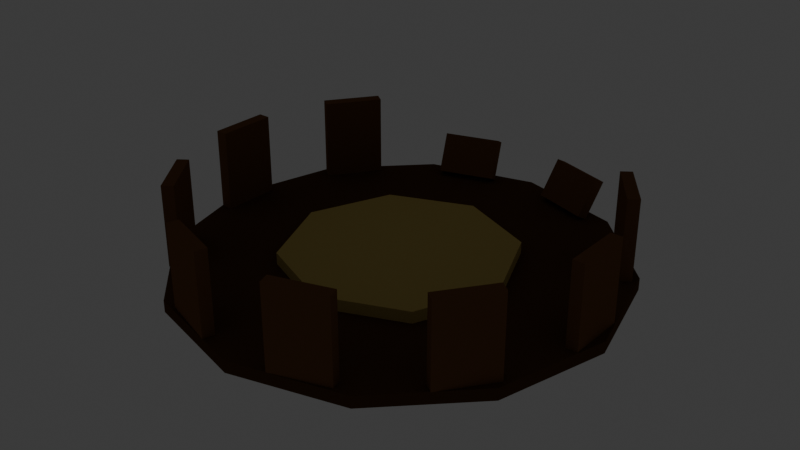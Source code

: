 # Source: prop_cart_pumpkin_slot_bitten.blend  (saved by Blender 5.2.45; exported with 4.5.12 LTS)
import bpy
from mathutils import Matrix  # noqa: F401  (used for matrix-valued properties, if any)

bpy.ops.wm.read_factory_settings(use_empty=True)
scene = bpy.context.scene
scene.name = 'Scene'

# ---- collections
col_collection = bpy.data.collections.new('Collection'); scene.collection.children.link(col_collection)

# ---- materials (node trees are filled in below, after node groups)
mat_mat_flat_lit = bpy.data.materials.new('mat_flat_lit')
mat_mat_emissive_warm = bpy.data.materials.new('mat_emissive_warm')
mat_mat_emissive_ember = bpy.data.materials.new('mat_emissive_ember')

# ---- material node trees
mat_mat_flat_lit.use_nodes = True; mat_mat_flat_lit.node_tree.nodes.clear()
_N = mat_mat_flat_lit.node_tree.nodes; _L = mat_mat_flat_lit.node_tree.links
n0 = _N.new('ShaderNodeOutputMaterial'); n0.name = 'Material Output'; n0.location = (0, 0)
n1 = _N.new('ShaderNodeBsdfPrincipled'); n1.name = 'Principled BSDF'; n1.location = (0, 0)
n1.inputs[2].default_value = 1.0
n1.inputs[10].default_value = 0.005
n1.inputs[13].default_value = 0.0
n2 = _N.new('ShaderNodeVertexColor'); n2.name = 'Color Attribute'; n2.location = (0, 0)
n2.layer_name = 'Col'
_L.new(n2.outputs[0], n1.inputs[0])
_L.new(n1.outputs[0], n0.inputs[0])
n0.is_active_output = True
mat_mat_emissive_warm.use_nodes = True; mat_mat_emissive_warm.node_tree.nodes.clear()
_N = mat_mat_emissive_warm.node_tree.nodes; _L = mat_mat_emissive_warm.node_tree.links
n0 = _N.new('ShaderNodeOutputMaterial'); n0.name = 'Material Output'; n0.location = (0, 0)
n1 = _N.new('ShaderNodeBsdfPrincipled'); n1.name = 'Principled BSDF'; n1.location = (0, 0)
n1.inputs[2].default_value = 1.0
n1.inputs[10].default_value = 0.005
n1.inputs[13].default_value = 0.0
n1.inputs[27].default_value = (1.0, 0.4564, 0.1022, 1.0)
n1.inputs[28].default_value = 1.0
n2 = _N.new('ShaderNodeVertexColor'); n2.name = 'Color Attribute'; n2.location = (0, 0)
n2.layer_name = 'Col'
_L.new(n2.outputs[0], n1.inputs[0])
_L.new(n1.outputs[0], n0.inputs[0])
n0.is_active_output = True
mat_mat_emissive_ember.use_nodes = True; mat_mat_emissive_ember.node_tree.nodes.clear()
_N = mat_mat_emissive_ember.node_tree.nodes; _L = mat_mat_emissive_ember.node_tree.links
n0 = _N.new('ShaderNodeOutputMaterial'); n0.name = 'Material Output'; n0.location = (0, 0)
n1 = _N.new('ShaderNodeBsdfPrincipled'); n1.name = 'Principled BSDF'; n1.location = (0, 0)
n1.inputs[2].default_value = 1.0
n1.inputs[10].default_value = 0.005
n1.inputs[13].default_value = 0.0
n1.inputs[27].default_value = (1.0, 0.1022, 0.0137, 1.0)
n1.inputs[28].default_value = 1.0
n2 = _N.new('ShaderNodeVertexColor'); n2.name = 'Color Attribute'; n2.location = (0, 0)
n2.layer_name = 'Col'
_L.new(n2.outputs[0], n1.inputs[0])
_L.new(n1.outputs[0], n0.inputs[0])
n0.is_active_output = True

# ---- world
world_world = bpy.data.worlds.new('World'); scene.world = world_world
world_world.use_nodes = True; world_world.node_tree.nodes.clear()
_N = world_world.node_tree.nodes; _L = world_world.node_tree.links
n0 = _N.new('ShaderNodeOutputWorld'); n0.name = 'World Output'; n0.location = (200, 100)
n1 = _N.new('ShaderNodeBackground'); n1.name = 'Background'; n1.location = (-200, 100)
n1.inputs[0].default_value = (0.05088, 0.05088, 0.05088, 1.0)
_L.new(n1.outputs[0], n0.inputs[0])
n0.is_active_output = True
world_world.color = (0.05088, 0.05088, 0.05088)
world_world.sun_shadow_jitter_overblur = 0.0

# ---- meshes
me_slot = bpy.data.meshes.new('Slot')
me_slot.from_pydata([(0.72, -0.1, 0.32), (0.72, -0.1, 0.04), (0.0, 0.75, 0.0), (0.0, 0.75, 0.04), (0.375, 0.6495, 0.0), (0.375, 0.6495, 0.04), (0.6495, 0.375, 0.0), (0.6495, 0.375, 0.04), (0.75, 0.0, 0.0), (0.75, 0.0, 0.04), (0.6495, -0.375, 0.0), (0.6495, -0.375, 0.04), (0.375, -0.6495, 0.0), (0.375, -0.6495, 0.04), (0.0, -0.75, 0.0), (0.0, -0.75, 0.04), (-0.375, -0.6495, 0.0), (-0.375, -0.6495, 0.04), (-0.6495, -0.375, 0.0), (-0.6495, -0.375, 0.04), (-0.75, 0.0, 0.0), (-0.75, 0.0, 0.04), (-0.6495, 0.375, 0.0), (-0.6495, 0.375, 0.04), (-0.375, 0.6495, 0.0), (-0.375, 0.6495, 0.04), (0.68, -0.1, 0.04), (0.68, -0.1, 0.32), (0.72, 0.1, 0.04), (0.72, 0.1, 0.32), (0.68, 0.1, 0.04), (0.68, 0.1, 0.32), (0.6413, 0.3423, 0.04), (0.6413, 0.3423, 0.32), (0.6089, 0.3188, 0.04), (0.6089, 0.3188, 0.32), (0.5237, 0.5041, 0.04), (0.5237, 0.5041, 0.32), (0.4914, 0.4806, 0.04), (0.4914, 0.4806, 0.32), (0.3065, 0.6196, 0.03898), (0.3272, 0.6834, 0.1618), (0.2956, 0.5862, 0.05816), (0.3164, 0.6501, 0.181), (0.1163, 0.6814, 0.03898), (0.137, 0.7453, 0.1618), (0.1054, 0.648, 0.05816), (0.1262, 0.7119, 0.181), (-0.1163, 0.6814, 0.03898), (-0.137, 0.7453, 0.1618), (-0.1054, 0.648, 0.05816), (-0.1262, 0.7119, 0.181), (-0.3065, 0.6196, 0.03898), (-0.3272, 0.6834, 0.1618), (-0.2956, 0.5862, 0.05816), (-0.3164, 0.6501, 0.181), (-0.5237, 0.5041, 0.04), (-0.5237, 0.5041, 0.32), (-0.4914, 0.4806, 0.04), (-0.4914, 0.4806, 0.32), (-0.6413, 0.3423, 0.04), (-0.6413, 0.3423, 0.32), (-0.6089, 0.3188, 0.04), (-0.6089, 0.3188, 0.32), (-0.72, 0.1, 0.04), (-0.72, 0.1, 0.32), (-0.68, 0.1, 0.04), (-0.68, 0.1, 0.32), (-0.72, -0.1, 0.04), (-0.72, -0.1, 0.32), (-0.68, -0.1, 0.04), (-0.68, -0.1, 0.32), (-0.6413, -0.3423, 0.04), (-0.6413, -0.3423, 0.32), (-0.6089, -0.3188, 0.04), (-0.6089, -0.3188, 0.32), (-0.5237, -0.5041, 0.04), (-0.5237, -0.5041, 0.32), (-0.4914, -0.4806, 0.04), (-0.4914, -0.4806, 0.32), (-0.3176, -0.6539, 0.04), (-0.3176, -0.6539, 0.32), (-0.3052, -0.6158, 0.04), (-0.3052, -0.6158, 0.32), (-0.1274, -0.7157, 0.04), (-0.1274, -0.7157, 0.32), (-0.115, -0.6776, 0.04), (-0.115, -0.6776, 0.32), (0.1274, -0.7157, 0.04), (0.1274, -0.7157, 0.32), (0.115, -0.6776, 0.04), (0.115, -0.6776, 0.32), (0.3176, -0.6539, 0.04), (0.3176, -0.6539, 0.32), (0.3052, -0.6158, 0.04), (0.3052, -0.6158, 0.32), (0.5237, -0.5041, 0.04), (0.5237, -0.5041, 0.32), (0.4914, -0.4806, 0.04), (0.4914, -0.4806, 0.32), (0.6413, -0.3423, 0.04), (0.6413, -0.3423, 0.32), (0.6089, -0.3188, 0.04), (0.6089, -0.3188, 0.32), (0.0, 0.0, 0.1), (0.0, 0.0, 0.02), (0.2756, 0.2756, 0.08), (0.2756, 0.2756, 0.04), (0.3897, 0.0, 0.08), (0.3897, 0.0, 0.04), (0.2756, -0.2756, 0.08), (0.2756, -0.2756, 0.04), (0.0, -0.3897, 0.08), (0.0, -0.3897, 0.04), (-0.2756, -0.2756, 0.08), (-0.2756, -0.2756, 0.04), (-0.3897, 0.0, 0.08), (-0.3897, 0.0, 0.04), (-0.2756, 0.2756, 0.08), (-0.2756, 0.2756, 0.04), (0.0, 0.3897, 0.08), (0.0, 0.3897, 0.04)], [], [(52, 53, 49, 48), (34, 38, 36, 32), (2, 3, 5, 4), (50, 54, 52, 48), (36, 37, 33, 32), (4, 5, 7, 6), (50, 51, 55, 54), (38, 39, 37, 36), (6, 7, 9, 8), (48, 49, 51, 50), (34, 35, 39, 38), (8, 9, 11, 10), (47, 43, 41, 45), (32, 33, 35, 34), (10, 11, 13, 12), (42, 46, 44, 40), (31, 27, 0, 29), (12, 13, 15, 14), (44, 45, 41, 40), (26, 30, 28, 1), (14, 15, 17, 16), (46, 47, 45, 44), (28, 29, 0, 1), (16, 17, 19, 18), (42, 43, 47, 46), (30, 31, 29, 28), (18, 19, 21, 20), (40, 41, 43, 42), (26, 27, 31, 30), (20, 21, 23, 22), (5, 3, 25, 23, 21, 19, 17, 15, 13, 11, 9, 7), (1, 0, 27, 26), (22, 23, 25, 24), (54, 55, 53, 52), (39, 35, 33, 37), (24, 25, 3, 2), (2, 4, 6, 8, 10, 12, 14, 16, 18, 20, 22, 24), (55, 51, 49, 53), (56, 57, 59, 58), (58, 59, 63, 62), (62, 63, 61, 60), (60, 61, 57, 56), (58, 62, 60, 56), (63, 59, 57, 61), (64, 65, 67, 66), (66, 67, 71, 70), (70, 71, 69, 68), (68, 69, 65, 64), (66, 70, 68, 64), (71, 67, 65, 69), (72, 73, 75, 74), (74, 75, 79, 78), (78, 79, 77, 76), (76, 77, 73, 72), (74, 78, 76, 72), (79, 75, 73, 77), (80, 81, 83, 82), (82, 83, 87, 86), (86, 87, 85, 84), (84, 85, 81, 80), (82, 86, 84, 80), (87, 83, 81, 85), (88, 89, 91, 90), (90, 91, 95, 94), (94, 95, 93, 92), (92, 93, 89, 88), (90, 94, 92, 88), (95, 91, 89, 93), (96, 97, 99, 98), (98, 99, 103, 102), (102, 103, 101, 100), (100, 101, 97, 96), (98, 102, 100, 96), (103, 99, 97, 101), (105, 121, 107), (121, 120, 106, 107), (120, 104, 106), (105, 107, 109), (107, 106, 108, 109), (106, 104, 108), (105, 109, 111), (109, 108, 110, 111), (108, 104, 110), (105, 111, 113), (111, 110, 112, 113), (110, 104, 112), (105, 113, 115), (113, 112, 114, 115), (112, 104, 114), (105, 115, 117), (115, 114, 116, 117), (114, 104, 116), (105, 117, 119), (117, 116, 118, 119), (116, 104, 118), (105, 119, 121), (119, 118, 120, 121), (118, 104, 120)])
_ca = me_slot.color_attributes.new('Col', 'BYTE_COLOR', 'CORNER')
_ca.data.foreach_set('color', [0.1946, 0.09306, 0.03955, 1.0, 0.1946, 0.09306, 0.03955, 1.0, 0.1946, 0.09306, 0.03955, 1.0, 0.1946, 0.09306, 0.03955, 1.0, 0.1946, 0.09306, 0.03955, 1.0, 0.1946, 0.09306, 0.03955, 1.0, 0.1946, 0.09306, 0.03955, 1.0, 0.1946, 0.09306, 0.03955, 1.0, 0.107, 0.05127, 0.02315, 1.0, 0.107, 0.05127, 0.02315, 1.0, 0.107, 0.05127, 0.02315, 1.0, 0.107, 0.05127, 0.02315, 1.0, 0.1946, 0.09306, 0.03955, 1.0, 0.1946, 0.09306, 0.03955, 1.0, 0.1946, 0.09306, 0.03955, 1.0, 0.1946, 0.09306, 0.03955, 1.0, 0.1946, 0.09306, 0.03955, 1.0, 0.1946, 0.09306, 0.03955, 1.0, 0.1946, 0.09306, 0.03955, 1.0, 0.1946, 0.09306, 0.03955, 1.0, 0.107, 0.05127, 0.02315, 1.0, 0.107, 0.05127, 0.02315, 1.0, 0.107, 0.05127, 0.02315, 1.0, 0.107, 0.05127, 0.02315, 1.0, 0.1946, 0.09306, 0.03955, 1.0, 0.1946, 0.09306, 0.03955, 1.0, 0.1946, 0.09306, 0.03955, 1.0, 0.1946, 0.09306, 0.03955, 1.0, 0.1946, 0.09306, 0.03955, 1.0, 0.1946, 0.09306, 0.03955, 1.0, 0.1946, 0.09306, 0.03955, 1.0, 0.1946, 0.09306, 0.03955, 1.0, 0.107, 0.05127, 0.02315, 1.0, 0.107, 0.05127, 0.02315, 1.0, 0.107, 0.05127, 0.02315, 1.0, 0.107, 0.05127, 0.02315, 1.0, 0.1946, 0.09306, 0.03955, 1.0, 0.1946, 0.09306, 0.03955, 1.0, 0.1946, 0.09306, 0.03955, 1.0, 0.1946, 0.09306, 0.03955, 1.0, 0.1946, 0.09306, 0.03955, 1.0, 0.1946, 0.09306, 0.03955, 1.0, 0.1946, 0.09306, 0.03955, 1.0, 0.1946, 0.09306, 0.03955, 1.0, 0.107, 0.05127, 0.02315, 1.0, 0.107, 0.05127, 0.02315, 1.0, 0.107, 0.05127, 0.02315, 1.0, 0.107, 0.05127, 0.02315, 1.0, 0.1946, 0.09306, 0.03955, 1.0, 0.1946, 0.09306, 0.03955, 1.0, 0.1946, 0.09306, 0.03955, 1.0, 0.1946, 0.09306, 0.03955, 1.0, 0.1946, 0.09306, 0.03955, 1.0, 0.1946, 0.09306, 0.03955, 1.0, 0.1946, 0.09306, 0.03955, 1.0, 0.1946, 0.09306, 0.03955, 1.0, 0.107, 0.05127, 0.02315, 1.0, 0.107, 0.05127, 0.02315, 1.0, 0.107, 0.05127, 0.02315, 1.0, 0.107, 0.05127, 0.02315, 1.0, 0.1946, 0.09306, 0.03955, 1.0, 0.1946, 0.09306, 0.03955, 1.0, 0.1946, 0.09306, 0.03955, 1.0, 0.1946, 0.09306, 0.03955, 1.0, 0.1946, 0.09306, 0.03955, 1.0, 0.1946, 0.09306, 0.03955, 1.0, 0.1946, 0.09306, 0.03955, 1.0, 0.1946, 0.09306, 0.03955, 1.0, 0.107, 0.05127, 0.02315, 1.0, 0.107, 0.05127, 0.02315, 1.0, 0.107, 0.05127, 0.02315, 1.0, 0.107, 0.05127, 0.02315, 1.0, 0.1946, 0.09306, 0.03955, 1.0, 0.1946, 0.09306, 0.03955, 1.0, 0.1946, 0.09306, 0.03955, 1.0, 0.1946, 0.09306, 0.03955, 1.0, 0.1946, 0.09306, 0.03955, 1.0, 0.1946, 0.09306, 0.03955, 1.0, 0.1946, 0.09306, 0.03955, 1.0, 0.1946, 0.09306, 0.03955, 1.0, 0.107, 0.05127, 0.02315, 1.0, 0.107, 0.05127, 0.02315, 1.0, 0.107, 0.05127, 0.02315, 1.0, 0.107, 0.05127, 0.02315, 1.0, 0.1946, 0.09306, 0.03955, 1.0, 0.1946, 0.09306, 0.03955, 1.0, 0.1946, 0.09306, 0.03955, 1.0, 0.1946, 0.09306, 0.03955, 1.0, 0.1946, 0.09306, 0.03955, 1.0, 0.1946, 0.09306, 0.03955, 1.0, 0.1946, 0.09306, 0.03955, 1.0, 0.1946, 0.09306, 0.03955, 1.0, 0.107, 0.05127, 0.02315, 1.0, 0.107, 0.05127, 0.02315, 1.0, 0.107, 0.05127, 0.02315, 1.0, 0.107, 0.05127, 0.02315, 1.0, 0.1946, 0.09306, 0.03955, 1.0, 0.1946, 0.09306, 0.03955, 1.0, 0.1946, 0.09306, 0.03955, 1.0, 0.1946, 0.09306, 0.03955, 1.0, 0.1946, 0.09306, 0.03955, 1.0, 0.1946, 0.09306, 0.03955, 1.0, 0.1946, 0.09306, 0.03955, 1.0, 0.1946, 0.09306, 0.03955, 1.0, 0.107, 0.05127, 0.02315, 1.0, 0.107, 0.05127, 0.02315, 1.0, 0.107, 0.05127, 0.02315, 1.0, 0.107, 0.05127, 0.02315, 1.0, 0.1946, 0.09306, 0.03955, 1.0, 0.1946, 0.09306, 0.03955, 1.0, 0.1946, 0.09306, 0.03955, 1.0, 0.1946, 0.09306, 0.03955, 1.0, 0.1946, 0.09306, 0.03955, 1.0, 0.1946, 0.09306, 0.03955, 1.0, 0.1946, 0.09306, 0.03955, 1.0, 0.1946, 0.09306, 0.03955, 1.0, 0.107, 0.05127, 0.02315, 1.0, 0.107, 0.05127, 0.02315, 1.0, 0.107, 0.05127, 0.02315, 1.0, 0.107, 0.05127, 0.02315, 1.0, 0.107, 0.05127, 0.02315, 1.0, 0.107, 0.05127, 0.02315, 1.0, 0.107, 0.05127, 0.02315, 1.0, 0.107, 0.05127, 0.02315, 1.0, 0.107, 0.05127, 0.02315, 1.0, 0.107, 0.05127, 0.02315, 1.0, 0.107, 0.05127, 0.02315, 1.0, 0.107, 0.05127, 0.02315, 1.0, 0.107, 0.05127, 0.02315, 1.0, 0.107, 0.05127, 0.02315, 1.0, 0.107, 0.05127, 0.02315, 1.0, 0.107, 0.05127, 0.02315, 1.0, 0.1946, 0.09306, 0.03955, 1.0, 0.1946, 0.09306, 0.03955, 1.0, 0.1946, 0.09306, 0.03955, 1.0, 0.1946, 0.09306, 0.03955, 1.0, 0.107, 0.05127, 0.02315, 1.0, 0.107, 0.05127, 0.02315, 1.0, 0.107, 0.05127, 0.02315, 1.0, 0.107, 0.05127, 0.02315, 1.0, 0.1946, 0.09306, 0.03955, 1.0, 0.1946, 0.09306, 0.03955, 1.0, 0.1946, 0.09306, 0.03955, 1.0, 0.1946, 0.09306, 0.03955, 1.0, 0.1946, 0.09306, 0.03955, 1.0, 0.1946, 0.09306, 0.03955, 1.0, 0.1946, 0.09306, 0.03955, 1.0, 0.1946, 0.09306, 0.03955, 1.0, 0.107, 0.05127, 0.02315, 1.0, 0.107, 0.05127, 0.02315, 1.0, 0.107, 0.05127, 0.02315, 1.0, 0.107, 0.05127, 0.02315, 1.0, 0.107, 0.05127, 0.02315, 1.0, 0.107, 0.05127, 0.02315, 1.0, 0.107, 0.05127, 0.02315, 1.0, 0.107, 0.05127, 0.02315, 1.0, 0.107, 0.05127, 0.02315, 1.0, 0.107, 0.05127, 0.02315, 1.0, 0.107, 0.05127, 0.02315, 1.0, 0.107, 0.05127, 0.02315, 1.0, 0.107, 0.05127, 0.02315, 1.0, 0.107, 0.05127, 0.02315, 1.0, 0.107, 0.05127, 0.02315, 1.0, 0.107, 0.05127, 0.02315, 1.0, 0.1946, 0.09306, 0.03955, 1.0, 0.1946, 0.09306, 0.03955, 1.0, 0.1946, 0.09306, 0.03955, 1.0, 0.1946, 0.09306, 0.03955, 1.0, 0.1946, 0.09306, 0.03955, 1.0, 0.1946, 0.09306, 0.03955, 1.0, 0.1946, 0.09306, 0.03955, 1.0, 0.1946, 0.09306, 0.03955, 1.0, 0.1946, 0.09306, 0.03955, 1.0, 0.1946, 0.09306, 0.03955, 1.0, 0.1946, 0.09306, 0.03955, 1.0, 0.1946, 0.09306, 0.03955, 1.0, 0.1946, 0.09306, 0.03955, 1.0, 0.1946, 0.09306, 0.03955, 1.0, 0.1946, 0.09306, 0.03955, 1.0, 0.1946, 0.09306, 0.03955, 1.0, 0.1946, 0.09306, 0.03955, 1.0, 0.1946, 0.09306, 0.03955, 1.0, 0.1946, 0.09306, 0.03955, 1.0, 0.1946, 0.09306, 0.03955, 1.0, 0.1946, 0.09306, 0.03955, 1.0, 0.1946, 0.09306, 0.03955, 1.0, 0.1946, 0.09306, 0.03955, 1.0, 0.1946, 0.09306, 0.03955, 1.0, 0.1946, 0.09306, 0.03955, 1.0, 0.1946, 0.09306, 0.03955, 1.0, 0.1946, 0.09306, 0.03955, 1.0, 0.1946, 0.09306, 0.03955, 1.0, 0.1946, 0.09306, 0.03955, 1.0, 0.1946, 0.09306, 0.03955, 1.0, 0.1946, 0.09306, 0.03955, 1.0, 0.1946, 0.09306, 0.03955, 1.0, 0.1946, 0.09306, 0.03955, 1.0, 0.1946, 0.09306, 0.03955, 1.0, 0.1946, 0.09306, 0.03955, 1.0, 0.1946, 0.09306, 0.03955, 1.0, 0.1946, 0.09306, 0.03955, 1.0, 0.1946, 0.09306, 0.03955, 1.0, 0.1946, 0.09306, 0.03955, 1.0, 0.1946, 0.09306, 0.03955, 1.0, 0.1946, 0.09306, 0.03955, 1.0, 0.1946, 0.09306, 0.03955, 1.0, 0.1946, 0.09306, 0.03955, 1.0, 0.1946, 0.09306, 0.03955, 1.0, 0.1946, 0.09306, 0.03955, 1.0, 0.1946, 0.09306, 0.03955, 1.0, 0.1946, 0.09306, 0.03955, 1.0, 0.1946, 0.09306, 0.03955, 1.0, 0.1946, 0.09306, 0.03955, 1.0, 0.1946, 0.09306, 0.03955, 1.0, 0.1946, 0.09306, 0.03955, 1.0, 0.1946, 0.09306, 0.03955, 1.0, 0.1946, 0.09306, 0.03955, 1.0, 0.1946, 0.09306, 0.03955, 1.0, 0.1946, 0.09306, 0.03955, 1.0, 0.1946, 0.09306, 0.03955, 1.0, 0.1946, 0.09306, 0.03955, 1.0, 0.1946, 0.09306, 0.03955, 1.0, 0.1946, 0.09306, 0.03955, 1.0, 0.1946, 0.09306, 0.03955, 1.0, 0.1946, 0.09306, 0.03955, 1.0, 0.1946, 0.09306, 0.03955, 1.0, 0.1946, 0.09306, 0.03955, 1.0, 0.1946, 0.09306, 0.03955, 1.0, 0.1946, 0.09306, 0.03955, 1.0, 0.1946, 0.09306, 0.03955, 1.0, 0.1946, 0.09306, 0.03955, 1.0, 0.1946, 0.09306, 0.03955, 1.0, 0.1946, 0.09306, 0.03955, 1.0, 0.1946, 0.09306, 0.03955, 1.0, 0.1946, 0.09306, 0.03955, 1.0, 0.1946, 0.09306, 0.03955, 1.0, 0.1946, 0.09306, 0.03955, 1.0, 0.1946, 0.09306, 0.03955, 1.0, 0.1946, 0.09306, 0.03955, 1.0, 0.1946, 0.09306, 0.03955, 1.0, 0.1946, 0.09306, 0.03955, 1.0, 0.1946, 0.09306, 0.03955, 1.0, 0.1946, 0.09306, 0.03955, 1.0, 0.1946, 0.09306, 0.03955, 1.0, 0.1946, 0.09306, 0.03955, 1.0, 0.1946, 0.09306, 0.03955, 1.0, 0.1946, 0.09306, 0.03955, 1.0, 0.1946, 0.09306, 0.03955, 1.0, 0.1946, 0.09306, 0.03955, 1.0, 0.1946, 0.09306, 0.03955, 1.0, 0.1946, 0.09306, 0.03955, 1.0, 0.1946, 0.09306, 0.03955, 1.0, 0.1946, 0.09306, 0.03955, 1.0, 0.1946, 0.09306, 0.03955, 1.0, 0.1946, 0.09306, 0.03955, 1.0, 0.1946, 0.09306, 0.03955, 1.0, 0.1946, 0.09306, 0.03955, 1.0, 0.1946, 0.09306, 0.03955, 1.0, 0.1946, 0.09306, 0.03955, 1.0, 0.1946, 0.09306, 0.03955, 1.0, 0.1946, 0.09306, 0.03955, 1.0, 0.1946, 0.09306, 0.03955, 1.0, 0.1946, 0.09306, 0.03955, 1.0, 0.1946, 0.09306, 0.03955, 1.0, 0.1946, 0.09306, 0.03955, 1.0, 0.1946, 0.09306, 0.03955, 1.0, 0.1946, 0.09306, 0.03955, 1.0, 0.1946, 0.09306, 0.03955, 1.0, 0.1946, 0.09306, 0.03955, 1.0, 0.1946, 0.09306, 0.03955, 1.0, 0.1946, 0.09306, 0.03955, 1.0, 0.1946, 0.09306, 0.03955, 1.0, 0.1946, 0.09306, 0.03955, 1.0, 0.1946, 0.09306, 0.03955, 1.0, 0.1946, 0.09306, 0.03955, 1.0, 0.1946, 0.09306, 0.03955, 1.0, 0.1946, 0.09306, 0.03955, 1.0, 0.1946, 0.09306, 0.03955, 1.0, 0.1946, 0.09306, 0.03955, 1.0, 0.1946, 0.09306, 0.03955, 1.0, 0.1946, 0.09306, 0.03955, 1.0, 0.1946, 0.09306, 0.03955, 1.0, 0.1946, 0.09306, 0.03955, 1.0, 0.1946, 0.09306, 0.03955, 1.0, 0.1946, 0.09306, 0.03955, 1.0, 0.1946, 0.09306, 0.03955, 1.0, 0.1946, 0.09306, 0.03955, 1.0, 0.1946, 0.09306, 0.03955, 1.0, 0.1946, 0.09306, 0.03955, 1.0, 0.1946, 0.09306, 0.03955, 1.0, 0.1946, 0.09306, 0.03955, 1.0, 0.1946, 0.09306, 0.03955, 1.0, 0.1946, 0.09306, 0.03955, 1.0, 0.1946, 0.09306, 0.03955, 1.0, 0.1946, 0.09306, 0.03955, 1.0, 0.1946, 0.09306, 0.03955, 1.0, 0.1946, 0.09306, 0.03955, 1.0, 0.1946, 0.09306, 0.03955, 1.0, 0.1946, 0.09306, 0.03955, 1.0, 0.1946, 0.09306, 0.03955, 1.0, 0.1946, 0.09306, 0.03955, 1.0, 0.1946, 0.09306, 0.03955, 1.0, 0.1946, 0.09306, 0.03955, 1.0, 0.1946, 0.09306, 0.03955, 1.0, 0.1946, 0.09306, 0.03955, 1.0, 0.1946, 0.09306, 0.03955, 1.0, 0.1946, 0.09306, 0.03955, 1.0, 0.1946, 0.09306, 0.03955, 1.0, 0.1946, 0.09306, 0.03955, 1.0, 0.1946, 0.09306, 0.03955, 1.0, 0.1946, 0.09306, 0.03955, 1.0, 0.1946, 0.09306, 0.03955, 1.0, 0.5841, 0.4452, 0.1441, 1.0, 0.5841, 0.4452, 0.1441, 1.0, 0.5841, 0.4452, 0.1441, 1.0, 0.5841, 0.4452, 0.1441, 1.0, 0.5841, 0.4452, 0.1441, 1.0, 0.5841, 0.4452, 0.1441, 1.0, 0.5841, 0.4452, 0.1441, 1.0, 0.5841, 0.4452, 0.1441, 1.0, 0.5841, 0.4452, 0.1441, 1.0, 0.5841, 0.4452, 0.1441, 1.0, 0.5841, 0.4452, 0.1441, 1.0, 0.5841, 0.4452, 0.1441, 1.0, 0.5841, 0.4452, 0.1441, 1.0, 0.5841, 0.4452, 0.1441, 1.0, 0.5841, 0.4452, 0.1441, 1.0, 0.5841, 0.4452, 0.1441, 1.0, 0.5841, 0.4452, 0.1441, 1.0, 0.5841, 0.4452, 0.1441, 1.0, 0.5841, 0.4452, 0.1441, 1.0, 0.5841, 0.4452, 0.1441, 1.0, 0.5841, 0.4452, 0.1441, 1.0, 0.5841, 0.4452, 0.1441, 1.0, 0.5841, 0.4452, 0.1441, 1.0, 0.5841, 0.4452, 0.1441, 1.0, 0.5841, 0.4452, 0.1441, 1.0, 0.5841, 0.4452, 0.1441, 1.0, 0.5841, 0.4452, 0.1441, 1.0, 0.5841, 0.4452, 0.1441, 1.0, 0.5841, 0.4452, 0.1441, 1.0, 0.5841, 0.4452, 0.1441, 1.0, 0.5841, 0.4452, 0.1441, 1.0, 0.5841, 0.4452, 0.1441, 1.0, 0.5841, 0.4452, 0.1441, 1.0, 0.5841, 0.4452, 0.1441, 1.0, 0.5841, 0.4452, 0.1441, 1.0, 0.5841, 0.4452, 0.1441, 1.0, 0.5841, 0.4452, 0.1441, 1.0, 0.5841, 0.4452, 0.1441, 1.0, 0.5841, 0.4452, 0.1441, 1.0, 0.5841, 0.4452, 0.1441, 1.0, 0.5841, 0.4452, 0.1441, 1.0, 0.5841, 0.4452, 0.1441, 1.0, 0.5841, 0.4452, 0.1441, 1.0, 0.5841, 0.4452, 0.1441, 1.0, 0.5841, 0.4452, 0.1441, 1.0, 0.5841, 0.4452, 0.1441, 1.0, 0.5841, 0.4452, 0.1441, 1.0, 0.5841, 0.4452, 0.1441, 1.0, 0.5841, 0.4452, 0.1441, 1.0, 0.5841, 0.4452, 0.1441, 1.0, 0.5841, 0.4452, 0.1441, 1.0, 0.5841, 0.4452, 0.1441, 1.0, 0.5841, 0.4452, 0.1441, 1.0, 0.5841, 0.4452, 0.1441, 1.0, 0.5841, 0.4452, 0.1441, 1.0, 0.5841, 0.4452, 0.1441, 1.0, 0.5841, 0.4452, 0.1441, 1.0, 0.5841, 0.4452, 0.1441, 1.0, 0.5841, 0.4452, 0.1441, 1.0, 0.5841, 0.4452, 0.1441, 1.0, 0.5841, 0.4452, 0.1441, 1.0, 0.5841, 0.4452, 0.1441, 1.0, 0.5841, 0.4452, 0.1441, 1.0, 0.5841, 0.4452, 0.1441, 1.0, 0.5841, 0.4452, 0.1441, 1.0, 0.5841, 0.4452, 0.1441, 1.0, 0.5841, 0.4452, 0.1441, 1.0, 0.5841, 0.4452, 0.1441, 1.0, 0.5841, 0.4452, 0.1441, 1.0, 0.5841, 0.4452, 0.1441, 1.0, 0.5841, 0.4452, 0.1441, 1.0, 0.5841, 0.4452, 0.1441, 1.0, 0.5841, 0.4452, 0.1441, 1.0, 0.5841, 0.4452, 0.1441, 1.0, 0.5841, 0.4452, 0.1441, 1.0, 0.5841, 0.4452, 0.1441, 1.0, 0.5841, 0.4452, 0.1441, 1.0, 0.5841, 0.4452, 0.1441, 1.0, 0.5841, 0.4452, 0.1441, 1.0, 0.5841, 0.4452, 0.1441, 1.0])
me_slot.materials.append(mat_mat_flat_lit)
me_slot.materials.append(mat_mat_emissive_warm)
me_slot.materials.append(mat_mat_emissive_ember)
me_slot.update()

# ---- objects
ob_slot = bpy.data.objects.new('Slot', me_slot)

# ---- transforms, parenting, visibility, modifiers, constraints
ob_slot.location = (0.0, 0.0, 0.0)

# ---- collection membership
scene.collection.objects.link(ob_slot)

# ---- scene / render settings (as saved in the file)
scene.frame_start = 1; scene.frame_end = 250; scene.frame_set(1)
scene.render.engine = 'BLENDER_EEVEE_NEXT'
scene.render.bake_bias = 0.0
scene.render.bake_samples = 0
scene.render.compositor_device = 'GPU'
scene.eevee.use_volume_custom_range = False
scene.eevee.fast_gi_thickness_near = 0.1
scene.eevee.fast_gi_thickness_far = 0.0
scene.eevee.ray_tracing_options.screen_trace_thickness = 0.1
bpy.context.view_layer.update()

# ---- added for rendering (the .blend has no active camera): camera
cam_auto = bpy.data.cameras.new('AutoCamera')
cam_auto.lens = 50.0
cam_auto.sensor_width = 36.0
cam_auto.clip_end = 1000.0
ob_auto_camera = bpy.data.objects.new('AutoCamera', cam_auto)
scene.collection.objects.link(ob_auto_camera)
ob_auto_camera.location = (1.9849, -2.38188, 1.74792)
ob_auto_camera.rotation_euler = (1.09748, -7.21219e-08, 0.694738)
scene.camera = ob_auto_camera
bpy.context.view_layer.update()
